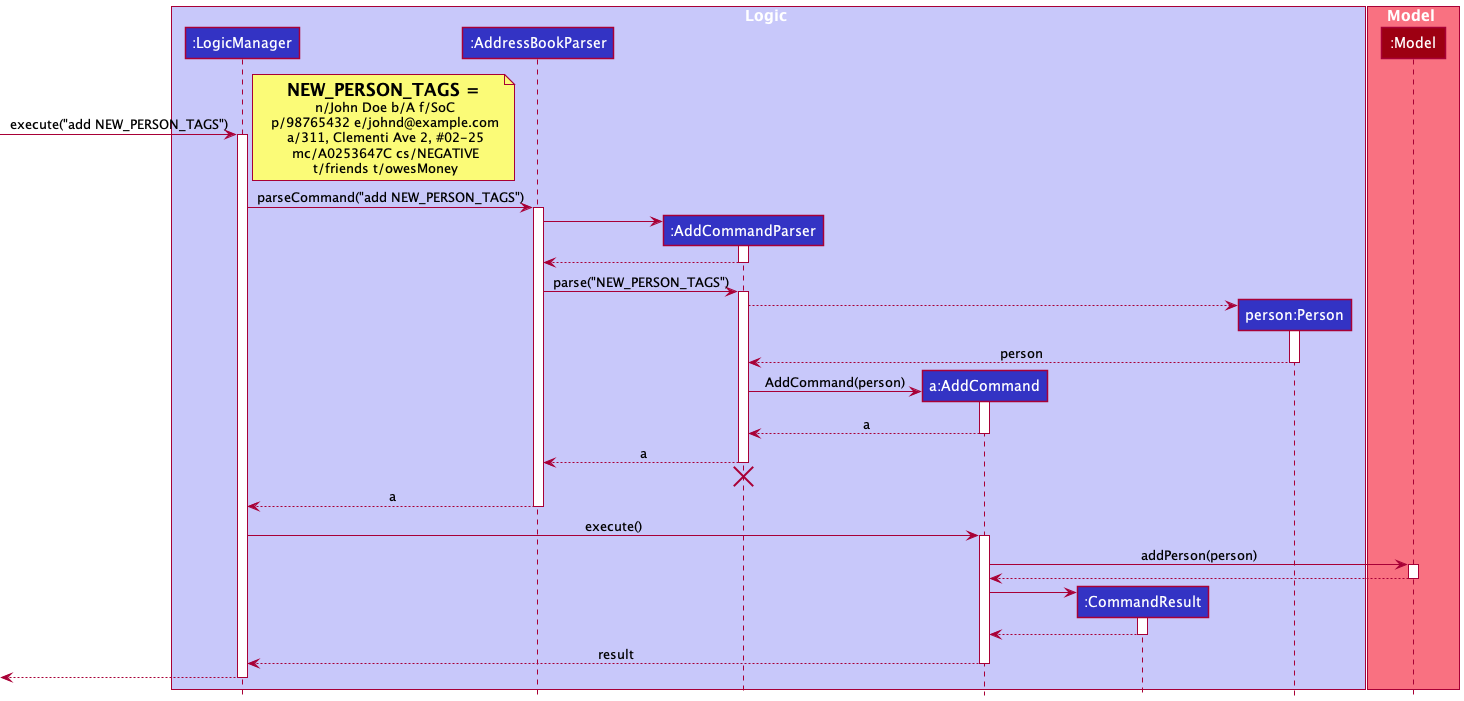

The diagram above was rendered by PlantUML. Its source (embedded in the PNG):
@startuml
!include style.puml

box Logic LOGIC_COLOR_T1
participant ":LogicManager" as LogicManager LOGIC_COLOR
participant ":AddressBookParser" as AddressBookParser LOGIC_COLOR
participant ":AddCommandParser" as AddCommandParser LOGIC_COLOR
participant "a:AddCommand" as AddCommand LOGIC_COLOR
participant ":CommandResult" as CommandResult LOGIC_COLOR
participant "person:Person" as Person LOGIC_COLOR
end box


box Model MODEL_COLOR_T1
participant ":Model" as Model MODEL_COLOR
end box

[-> LogicManager : execute("add NEW_PERSON_TAGS")
activate LogicManager
note RIGHT
=NEW_PERSON_TAGS =
 n/John Doe b/A f/SoC
 p/98765432 e/johnd@example.com
 a/311, Clementi Ave 2, #02-25
 mc/A0253647C cs/NEGATIVE
 t/friends t/owesMoney
end note

LogicManager -> AddressBookParser : parseCommand("add NEW_PERSON_TAGS")
activate AddressBookParser

create AddCommandParser
AddressBookParser -> AddCommandParser
activate AddCommandParser

AddCommandParser --> AddressBookParser
deactivate AddCommandParser

AddressBookParser -> AddCommandParser : parse("NEW_PERSON_TAGS")
activate AddCommandParser

create Person
AddCommandParser --> Person
activate Person
Person --> AddCommandParser : person
deactivate Person

create AddCommand
AddCommandParser -> AddCommand : AddCommand(person)
activate AddCommand

AddCommand --> AddCommandParser : a
deactivate AddCommand

AddCommandParser --> AddressBookParser : a
deactivate AddCommandParser
'Hidden arrow to position the destroy marker below the end of the activation bar.
AddCommandParser -[hidden]-> AddressBookParser
destroy AddCommandParser

AddressBookParser --> LogicManager : a
deactivate AddressBookParser

LogicManager -> AddCommand : execute()
activate AddCommand

AddCommand -> Model : addPerson(person)
activate Model

Model --> AddCommand
deactivate Model

create CommandResult
AddCommand -> CommandResult
activate CommandResult

CommandResult --> AddCommand
deactivate CommandResult

AddCommand --> LogicManager : result
deactivate AddCommand

[<--LogicManager
deactivate LogicManager
@enduml